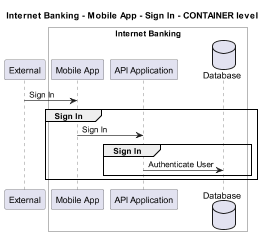

The diagram above was rendered by PlantUML. Its source (embedded in the PNG):
@startuml
!pragma layout smetana
skinparam dpi 60

title Internet Banking - Mobile App - Sign In - CONTAINER level

participant "External" as C4InterFlow.SoftwareSystems.ExternalSystem

box "Internet Banking" #White
    participant "Mobile App" as BigBankPlc.SoftwareSystems.InternetBanking.Containers.MobileApp
    participant "API Application" as BigBankPlc.SoftwareSystems.InternetBanking.Containers.APIApplication
    database "Database" as BigBankPlc.SoftwareSystems.InternetBanking.Containers.Database
end box


C4InterFlow.SoftwareSystems.ExternalSystem -> BigBankPlc.SoftwareSystems.InternetBanking.Containers.MobileApp : Sign In
group Sign In
BigBankPlc.SoftwareSystems.InternetBanking.Containers.MobileApp -> BigBankPlc.SoftwareSystems.InternetBanking.Containers.APIApplication : Sign In
group Sign In
BigBankPlc.SoftwareSystems.InternetBanking.Containers.APIApplication -> BigBankPlc.SoftwareSystems.InternetBanking.Containers.Database : Authenticate User
end
end


@enduml